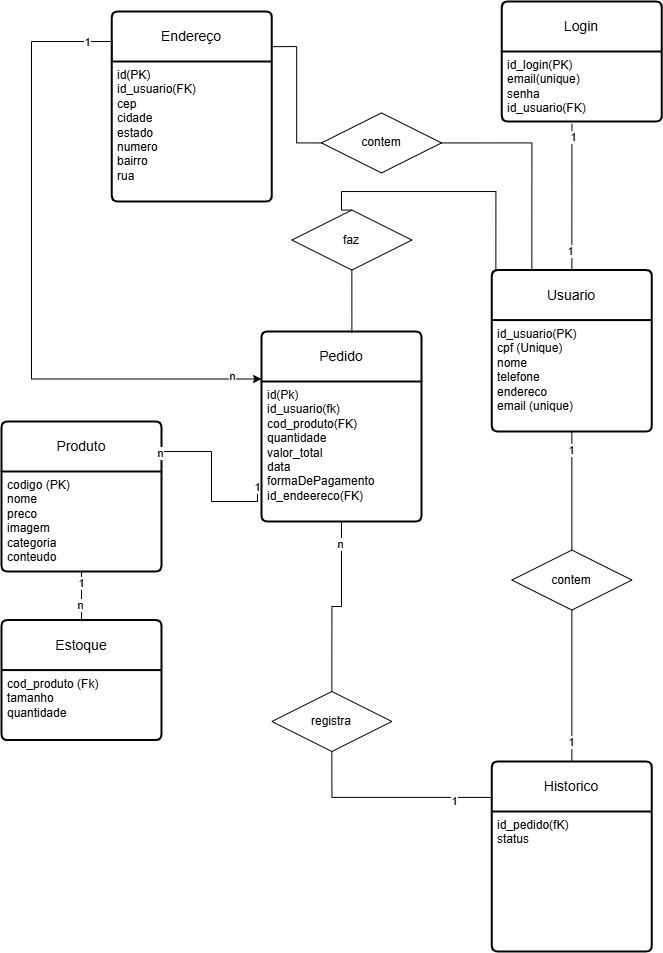

The diagram above was exported from draw.io. Its source (the exported page's mxGraphModel, read from the mxfile embedded in the PNG):
<mxGraphModel dx="652" dy="1563" grid="1" gridSize="10" guides="1" tooltips="1" connect="1" arrows="0" fold="1" page="1" pageScale="1" pageWidth="827" pageHeight="1169" math="0" shadow="0">
  <root>
    <mxCell id="0" />
    <mxCell id="1" parent="0" />
    <mxCell id="sV7qB-aZB18ccEw_9i2E-60" parent="1" style="swimlane;childLayout=stackLayout;horizontal=1;startSize=50;horizontalStack=0;rounded=1;fontSize=14;fontStyle=0;strokeWidth=2;resizeParent=0;resizeLast=1;shadow=0;dashed=0;align=center;arcSize=4;whiteSpace=wrap;html=1;" value="Produto" vertex="1">
      <mxGeometry height="150" width="160" x="40" y="10" as="geometry" />
    </mxCell>
    <mxCell id="sV7qB-aZB18ccEw_9i2E-61" parent="sV7qB-aZB18ccEw_9i2E-60" style="align=left;strokeColor=none;fillColor=none;spacingLeft=4;spacingRight=4;fontSize=12;verticalAlign=top;resizable=0;rotatable=0;part=1;html=1;whiteSpace=wrap;dashed=1;" value="&lt;div&gt;codigo (PK)&lt;/div&gt;nome&lt;div&gt;preco&lt;br&gt;&lt;div&gt;imagem&lt;/div&gt;&lt;/div&gt;&lt;div&gt;categoria&amp;nbsp;&lt;/div&gt;&lt;div&gt;conteudo&lt;/div&gt;" vertex="1">
      <mxGeometry height="100" width="160" y="50" as="geometry" />
    </mxCell>
    <mxCell id="sV7qB-aZB18ccEw_9i2E-62" parent="1" style="swimlane;childLayout=stackLayout;horizontal=1;startSize=50;horizontalStack=0;rounded=1;fontSize=14;fontStyle=0;strokeWidth=2;resizeParent=0;resizeLast=1;shadow=0;dashed=0;align=center;arcSize=4;whiteSpace=wrap;html=1;" value="Estoque" vertex="1">
      <mxGeometry height="120" width="160" x="40" y="208.56999999999994" as="geometry" />
    </mxCell>
    <mxCell id="sV7qB-aZB18ccEw_9i2E-63" parent="sV7qB-aZB18ccEw_9i2E-62" style="align=left;strokeColor=none;fillColor=none;spacingLeft=4;spacingRight=4;fontSize=12;verticalAlign=top;resizable=0;rotatable=0;part=1;html=1;whiteSpace=wrap;" value="cod_produto (Fk)&lt;div&gt;tamanho&lt;br&gt;&lt;div&gt;quantidade&lt;/div&gt;&lt;/div&gt;" vertex="1">
      <mxGeometry height="70" width="160" y="50" as="geometry" />
    </mxCell>
    <mxCell id="sV7qB-aZB18ccEw_9i2E-72" edge="1" parent="1" source="sV7qB-aZB18ccEw_9i2E-61" style="edgeStyle=none;rounded=0;orthogonalLoop=1;jettySize=auto;html=1;exitX=0.5;exitY=1;exitDx=0;exitDy=0;entryX=0.5;entryY=0;entryDx=0;entryDy=0;endArrow=none;endFill=0;" target="sV7qB-aZB18ccEw_9i2E-62">
      <mxGeometry relative="1" as="geometry" />
    </mxCell>
    <mxCell id="sV7qB-aZB18ccEw_9i2E-73" connectable="0" parent="sV7qB-aZB18ccEw_9i2E-72" style="edgeLabel;html=1;align=center;verticalAlign=middle;resizable=0;points=[];" value="1" vertex="1">
      <mxGeometry relative="1" x="-0.8842" as="geometry">
        <mxPoint y="9" as="offset" />
      </mxGeometry>
    </mxCell>
    <mxCell id="sV7qB-aZB18ccEw_9i2E-74" connectable="0" parent="sV7qB-aZB18ccEw_9i2E-72" style="edgeLabel;html=1;align=center;verticalAlign=middle;resizable=0;points=[];" value="n" vertex="1">
      <mxGeometry relative="1" x="0.8622" y="-1" as="geometry">
        <mxPoint y="-12" as="offset" />
      </mxGeometry>
    </mxCell>
    <mxCell id="sV7qB-aZB18ccEw_9i2E-98" edge="1" parent="1" source="sV7qB-aZB18ccEw_9i2E-76" style="edgeStyle=orthogonalEdgeStyle;rounded=0;orthogonalLoop=1;jettySize=auto;html=1;exitX=0.025;exitY=0.182;exitDx=0;exitDy=0;entryX=0.5;entryY=0;entryDx=0;entryDy=0;endArrow=none;endFill=0;exitPerimeter=0;" target="sV7qB-aZB18ccEw_9i2E-97">
      <mxGeometry relative="1" as="geometry">
        <Array as="points">
          <mxPoint x="534" y="-220" />
          <mxPoint x="380" y="-220" />
          <mxPoint x="380" y="-201" />
        </Array>
      </mxGeometry>
    </mxCell>
    <mxCell id="sV7qB-aZB18ccEw_9i2E-112" edge="1" parent="1" source="sV7qB-aZB18ccEw_9i2E-76" style="edgeStyle=orthogonalEdgeStyle;rounded=0;orthogonalLoop=1;jettySize=auto;html=1;exitX=0.25;exitY=0;exitDx=0;exitDy=0;entryX=1;entryY=0.5;entryDx=0;entryDy=0;endArrow=none;endFill=0;" target="sV7qB-aZB18ccEw_9i2E-109">
      <mxGeometry relative="1" as="geometry" />
    </mxCell>
    <mxCell id="sV7qB-aZB18ccEw_9i2E-76" parent="1" style="swimlane;childLayout=stackLayout;horizontal=1;startSize=50;horizontalStack=0;rounded=1;fontSize=14;fontStyle=0;strokeWidth=2;resizeParent=0;resizeLast=1;shadow=0;dashed=0;align=center;arcSize=4;whiteSpace=wrap;html=1;" value="Usuario" vertex="1">
      <mxGeometry height="161.43" width="160" x="530.35" y="-141.43" as="geometry" />
    </mxCell>
    <mxCell id="sV7qB-aZB18ccEw_9i2E-77" parent="sV7qB-aZB18ccEw_9i2E-76" style="align=left;strokeColor=none;fillColor=none;spacingLeft=4;spacingRight=4;fontSize=12;verticalAlign=top;resizable=0;rotatable=0;part=1;html=1;whiteSpace=wrap;dashed=1;" value="&lt;div&gt;id_usuario(PK)&lt;br&gt;&lt;/div&gt;cpf (Unique)&lt;div&gt;&lt;div&gt;nome&lt;/div&gt;&lt;div&gt;&lt;span style=&quot;background-color: transparent; color: light-dark(rgb(0, 0, 0), rgb(255, 255, 255));&quot;&gt;telefone&lt;/span&gt;&lt;/div&gt;&lt;div&gt;&lt;span style=&quot;background-color: transparent; color: light-dark(rgb(0, 0, 0), rgb(255, 255, 255));&quot;&gt;endereco&lt;/span&gt;&lt;/div&gt;&lt;div&gt;&lt;span style=&quot;background-color: transparent; color: light-dark(rgb(0, 0, 0), rgb(255, 255, 255));&quot;&gt;email (unique)&lt;/span&gt;&lt;/div&gt;&lt;div&gt;&lt;br&gt;&lt;/div&gt;&lt;/div&gt;" vertex="1">
      <mxGeometry height="111.43" width="160" y="50" as="geometry" />
    </mxCell>
    <mxCell id="sV7qB-aZB18ccEw_9i2E-79" parent="1" style="swimlane;childLayout=stackLayout;horizontal=1;startSize=50;horizontalStack=0;rounded=1;fontSize=14;fontStyle=0;strokeWidth=2;resizeParent=0;resizeLast=1;shadow=0;dashed=0;align=center;arcSize=4;whiteSpace=wrap;html=1;" value="Login" vertex="1">
      <mxGeometry height="120" width="160" x="540.35" y="-410" as="geometry" />
    </mxCell>
    <mxCell id="sV7qB-aZB18ccEw_9i2E-80" parent="sV7qB-aZB18ccEw_9i2E-79" style="align=left;strokeColor=none;fillColor=none;spacingLeft=4;spacingRight=4;fontSize=12;verticalAlign=top;resizable=0;rotatable=0;part=1;html=1;whiteSpace=wrap;dashed=1;" value="&lt;div&gt;id_login(PK)&lt;/div&gt;&lt;div&gt;email(unique)&lt;/div&gt;&lt;div&gt;senha&lt;/div&gt;&lt;div&gt;id_usuario(FK)&lt;/div&gt;" vertex="1">
      <mxGeometry height="70" width="160" y="50" as="geometry" />
    </mxCell>
    <mxCell id="sV7qB-aZB18ccEw_9i2E-81" edge="1" parent="1" source="sV7qB-aZB18ccEw_9i2E-76" style="edgeStyle=orthogonalEdgeStyle;rounded=0;orthogonalLoop=1;jettySize=auto;html=1;exitX=0.5;exitY=0;exitDx=0;exitDy=0;entryX=0.438;entryY=1.03;entryDx=0;entryDy=0;entryPerimeter=0;endArrow=none;endFill=0;" target="sV7qB-aZB18ccEw_9i2E-80">
      <mxGeometry relative="1" as="geometry" />
    </mxCell>
    <mxCell id="sV7qB-aZB18ccEw_9i2E-82" connectable="0" parent="sV7qB-aZB18ccEw_9i2E-81" style="edgeLabel;html=1;align=center;verticalAlign=middle;resizable=0;points=[];" value="1" vertex="1">
      <mxGeometry relative="1" x="-0.8665" y="2" as="geometry">
        <mxPoint y="-9" as="offset" />
      </mxGeometry>
    </mxCell>
    <mxCell id="sV7qB-aZB18ccEw_9i2E-83" connectable="0" parent="sV7qB-aZB18ccEw_9i2E-81" style="edgeLabel;html=1;align=center;verticalAlign=middle;resizable=0;points=[];" value="1" vertex="1">
      <mxGeometry relative="1" x="0.8997" y="-1" as="geometry">
        <mxPoint y="6" as="offset" />
      </mxGeometry>
    </mxCell>
    <mxCell id="sV7qB-aZB18ccEw_9i2E-84" parent="1" style="swimlane;childLayout=stackLayout;horizontal=1;startSize=50;horizontalStack=0;rounded=1;fontSize=14;fontStyle=0;strokeWidth=2;resizeParent=0;resizeLast=1;shadow=0;dashed=0;align=center;arcSize=4;whiteSpace=wrap;html=1;" value="Historico" vertex="1">
      <mxGeometry height="190" width="160" x="530.35" y="350" as="geometry" />
    </mxCell>
    <mxCell id="sV7qB-aZB18ccEw_9i2E-85" parent="sV7qB-aZB18ccEw_9i2E-84" style="align=left;strokeColor=none;fillColor=none;spacingLeft=4;spacingRight=4;fontSize=12;verticalAlign=top;resizable=0;rotatable=0;part=1;html=1;whiteSpace=wrap;dashed=1;" value="&lt;div&gt;id_pedido(fK)&lt;/div&gt;&lt;div&gt;&lt;div&gt;&lt;span style=&quot;background-color: transparent; color: light-dark(rgb(0, 0, 0), rgb(255, 255, 255));&quot;&gt;status&lt;/span&gt;&lt;/div&gt;&lt;div&gt;&lt;span style=&quot;background-color: transparent; color: light-dark(rgb(0, 0, 0), rgb(255, 255, 255));&quot;&gt;&lt;br&gt;&lt;/span&gt;&lt;/div&gt;&lt;div&gt;&lt;br&gt;&lt;/div&gt;&lt;/div&gt;" vertex="1">
      <mxGeometry height="140" width="160" y="50" as="geometry" />
    </mxCell>
    <mxCell id="sV7qB-aZB18ccEw_9i2E-86" edge="1" parent="1" source="sV7qB-aZB18ccEw_9i2E-96" style="edgeStyle=orthogonalEdgeStyle;rounded=0;orthogonalLoop=1;jettySize=auto;html=1;exitX=0;exitY=0.75;exitDx=0;exitDy=0;entryX=1;entryY=0.25;entryDx=0;entryDy=0;endArrow=none;endFill=0;" target="sV7qB-aZB18ccEw_9i2E-60">
      <mxGeometry relative="1" as="geometry">
        <Array as="points">
          <mxPoint x="296" y="75" />
          <mxPoint x="296" y="90" />
          <mxPoint x="250" y="90" />
          <mxPoint x="250" y="40" />
        </Array>
      </mxGeometry>
    </mxCell>
    <mxCell id="sV7qB-aZB18ccEw_9i2E-87" connectable="0" parent="sV7qB-aZB18ccEw_9i2E-86" style="edgeLabel;html=1;align=center;verticalAlign=middle;resizable=0;points=[];" value="n" vertex="1">
      <mxGeometry relative="1" x="0.9282" y="-1" as="geometry">
        <mxPoint as="offset" />
      </mxGeometry>
    </mxCell>
    <mxCell id="sV7qB-aZB18ccEw_9i2E-88" connectable="0" parent="sV7qB-aZB18ccEw_9i2E-86" style="edgeLabel;html=1;align=center;verticalAlign=middle;resizable=0;points=[];" value="1" vertex="1">
      <mxGeometry relative="1" x="-0.9446" as="geometry">
        <mxPoint as="offset" />
      </mxGeometry>
    </mxCell>
    <mxCell id="sV7qB-aZB18ccEw_9i2E-91" edge="1" parent="1" source="sV7qB-aZB18ccEw_9i2E-89" style="edgeStyle=orthogonalEdgeStyle;rounded=0;orthogonalLoop=1;jettySize=auto;html=1;exitX=0.5;exitY=1;exitDx=0;exitDy=0;entryX=0.5;entryY=0;entryDx=0;entryDy=0;endArrow=none;endFill=0;" target="sV7qB-aZB18ccEw_9i2E-84">
      <mxGeometry relative="1" as="geometry" />
    </mxCell>
    <mxCell id="sV7qB-aZB18ccEw_9i2E-94" connectable="0" parent="sV7qB-aZB18ccEw_9i2E-91" style="edgeLabel;html=1;align=center;verticalAlign=middle;resizable=0;points=[];" value="1" vertex="1">
      <mxGeometry relative="1" x="0.7382" y="-1" as="geometry">
        <mxPoint as="offset" />
      </mxGeometry>
    </mxCell>
    <mxCell id="sV7qB-aZB18ccEw_9i2E-89" parent="1" style="shape=rhombus;perimeter=rhombusPerimeter;whiteSpace=wrap;html=1;align=center;" value="contem" vertex="1">
      <mxGeometry height="60" width="120" x="550.35" y="138.57" as="geometry" />
    </mxCell>
    <mxCell id="sV7qB-aZB18ccEw_9i2E-90" edge="1" parent="1" source="sV7qB-aZB18ccEw_9i2E-77" style="edgeStyle=orthogonalEdgeStyle;rounded=0;orthogonalLoop=1;jettySize=auto;html=1;exitX=0.5;exitY=1;exitDx=0;exitDy=0;entryX=0.5;entryY=0;entryDx=0;entryDy=0;endArrow=none;endFill=0;" target="sV7qB-aZB18ccEw_9i2E-89">
      <mxGeometry relative="1" as="geometry" />
    </mxCell>
    <mxCell id="sV7qB-aZB18ccEw_9i2E-93" connectable="0" parent="sV7qB-aZB18ccEw_9i2E-90" style="edgeLabel;html=1;align=center;verticalAlign=middle;resizable=0;points=[];" value="1" vertex="1">
      <mxGeometry relative="1" x="-0.6805" y="-1" as="geometry">
        <mxPoint as="offset" />
      </mxGeometry>
    </mxCell>
    <mxCell id="sV7qB-aZB18ccEw_9i2E-95" parent="1" style="swimlane;childLayout=stackLayout;horizontal=1;startSize=50;horizontalStack=0;rounded=1;fontSize=14;fontStyle=0;strokeWidth=2;resizeParent=0;resizeLast=1;shadow=0;dashed=0;align=center;arcSize=4;whiteSpace=wrap;html=1;" value="Pedido" vertex="1">
      <mxGeometry height="190" width="160" x="299.9999999999999" y="-80" as="geometry" />
    </mxCell>
    <mxCell id="sV7qB-aZB18ccEw_9i2E-96" parent="sV7qB-aZB18ccEw_9i2E-95" style="align=left;strokeColor=none;fillColor=none;spacingLeft=4;spacingRight=4;fontSize=12;verticalAlign=top;resizable=0;rotatable=0;part=1;html=1;whiteSpace=wrap;dashed=1;" value="&lt;div&gt;id(Pk)&lt;/div&gt;&lt;div&gt;id_usuario(fk)&lt;/div&gt;&lt;div&gt;cod_produto(FK)&lt;/div&gt;&lt;div&gt;quantidade&lt;br&gt;&lt;div&gt;valor_total&lt;/div&gt;&lt;div&gt;&lt;span style=&quot;background-color: transparent; color: light-dark(rgb(0, 0, 0), rgb(255, 255, 255));&quot;&gt;data&lt;/span&gt;&lt;/div&gt;&lt;div&gt;&lt;span style=&quot;background-color: transparent; color: light-dark(rgb(0, 0, 0), rgb(255, 255, 255));&quot;&gt;formaDePagamento&lt;/span&gt;&lt;/div&gt;&lt;div&gt;&lt;span style=&quot;background-color: transparent; color: light-dark(rgb(0, 0, 0), rgb(255, 255, 255));&quot;&gt;id_endeereco(FK)&lt;/span&gt;&lt;/div&gt;&lt;div&gt;&lt;br&gt;&lt;/div&gt;&lt;div&gt;&lt;span style=&quot;background-color: transparent; color: light-dark(rgb(0, 0, 0), rgb(255, 255, 255));&quot;&gt;&lt;br&gt;&lt;/span&gt;&lt;/div&gt;&lt;div&gt;&lt;br&gt;&lt;/div&gt;&lt;/div&gt;" vertex="1">
      <mxGeometry height="140" width="160" y="50" as="geometry" />
    </mxCell>
    <mxCell id="sV7qB-aZB18ccEw_9i2E-97" parent="1" style="shape=rhombus;perimeter=rhombusPerimeter;whiteSpace=wrap;html=1;align=center;" value="faz" vertex="1">
      <mxGeometry height="60" width="120" x="330.3499999999999" y="-201.43" as="geometry" />
    </mxCell>
    <mxCell id="sV7qB-aZB18ccEw_9i2E-99" edge="1" parent="1" source="sV7qB-aZB18ccEw_9i2E-97" style="edgeStyle=orthogonalEdgeStyle;rounded=0;orthogonalLoop=1;jettySize=auto;html=1;exitX=0.5;exitY=1;exitDx=0;exitDy=0;entryX=0.565;entryY=0.009;entryDx=0;entryDy=0;entryPerimeter=0;endArrow=none;endFill=0;" target="sV7qB-aZB18ccEw_9i2E-95">
      <mxGeometry relative="1" as="geometry" />
    </mxCell>
    <mxCell id="sV7qB-aZB18ccEw_9i2E-101" parent="1" style="shape=rhombus;perimeter=rhombusPerimeter;whiteSpace=wrap;html=1;align=center;" value="registra" vertex="1">
      <mxGeometry height="60" width="120" x="310.3499999999999" y="280" as="geometry" />
    </mxCell>
    <mxCell id="sV7qB-aZB18ccEw_9i2E-102" edge="1" parent="1" source="sV7qB-aZB18ccEw_9i2E-96" style="edgeStyle=orthogonalEdgeStyle;rounded=0;orthogonalLoop=1;jettySize=auto;html=1;exitX=0.5;exitY=1;exitDx=0;exitDy=0;entryX=0.5;entryY=0;entryDx=0;entryDy=0;endArrow=none;endFill=0;" target="sV7qB-aZB18ccEw_9i2E-101">
      <mxGeometry relative="1" as="geometry" />
    </mxCell>
    <mxCell id="sV7qB-aZB18ccEw_9i2E-104" connectable="0" parent="sV7qB-aZB18ccEw_9i2E-102" style="edgeLabel;html=1;align=center;verticalAlign=middle;resizable=0;points=[];" value="n" vertex="1">
      <mxGeometry relative="1" x="-0.744" y="-1" as="geometry">
        <mxPoint as="offset" />
      </mxGeometry>
    </mxCell>
    <mxCell id="sV7qB-aZB18ccEw_9i2E-103" edge="1" parent="1" source="sV7qB-aZB18ccEw_9i2E-101" style="edgeStyle=orthogonalEdgeStyle;rounded=0;orthogonalLoop=1;jettySize=auto;html=1;exitX=0.5;exitY=1;exitDx=0;exitDy=0;entryX=0.006;entryY=0.189;entryDx=0;entryDy=0;entryPerimeter=0;endArrow=none;endFill=0;" target="sV7qB-aZB18ccEw_9i2E-84">
      <mxGeometry relative="1" as="geometry">
        <Array as="points">
          <mxPoint x="370.35" y="386" />
        </Array>
      </mxGeometry>
    </mxCell>
    <mxCell id="sV7qB-aZB18ccEw_9i2E-105" connectable="0" parent="sV7qB-aZB18ccEw_9i2E-103" style="edgeLabel;html=1;align=center;verticalAlign=middle;resizable=0;points=[];" value="1" vertex="1">
      <mxGeometry relative="1" x="0.6342" y="-4" as="geometry">
        <mxPoint x="-1" as="offset" />
      </mxGeometry>
    </mxCell>
    <mxCell id="sV7qB-aZB18ccEw_9i2E-106" parent="1" style="swimlane;childLayout=stackLayout;horizontal=1;startSize=50;horizontalStack=0;rounded=1;fontSize=14;fontStyle=0;strokeWidth=2;resizeParent=0;resizeLast=1;shadow=0;dashed=0;align=center;arcSize=4;whiteSpace=wrap;html=1;" value="Endereço" vertex="1">
      <mxGeometry height="190" width="160" x="150.35" y="-400" as="geometry" />
    </mxCell>
    <mxCell id="sV7qB-aZB18ccEw_9i2E-107" parent="sV7qB-aZB18ccEw_9i2E-106" style="align=left;strokeColor=none;fillColor=none;spacingLeft=4;spacingRight=4;fontSize=12;verticalAlign=top;resizable=0;rotatable=0;part=1;html=1;whiteSpace=wrap;dashed=1;" value="&lt;div&gt;&lt;div&gt;id(PK)&lt;/div&gt;&lt;div&gt;id_usuario(FK)&lt;/div&gt;&lt;/div&gt;&lt;div&gt;cep&lt;/div&gt;&lt;div&gt;cidade&lt;/div&gt;&lt;div&gt;estado&lt;/div&gt;&lt;div&gt;numero&lt;/div&gt;&lt;div&gt;bairro&lt;/div&gt;&lt;div&gt;rua&lt;/div&gt;&lt;div&gt;&lt;br&gt;&lt;/div&gt;" vertex="1">
      <mxGeometry height="140" width="160" y="50" as="geometry" />
    </mxCell>
    <mxCell id="sV7qB-aZB18ccEw_9i2E-111" edge="1" parent="1" source="sV7qB-aZB18ccEw_9i2E-109" style="edgeStyle=orthogonalEdgeStyle;rounded=0;orthogonalLoop=1;jettySize=auto;html=1;exitX=0;exitY=0.5;exitDx=0;exitDy=0;endArrow=none;endFill=0;entryX=1.005;entryY=0.185;entryDx=0;entryDy=0;entryPerimeter=0;" target="sV7qB-aZB18ccEw_9i2E-106">
      <mxGeometry relative="1" as="geometry">
        <mxPoint x="1040" y="-64" as="targetPoint" />
      </mxGeometry>
    </mxCell>
    <mxCell id="sV7qB-aZB18ccEw_9i2E-109" parent="1" style="shape=rhombus;perimeter=rhombusPerimeter;whiteSpace=wrap;html=1;align=center;" value="contem" vertex="1">
      <mxGeometry height="60" width="120" x="360" y="-298.57" as="geometry" />
    </mxCell>
    <mxCell id="sV7qB-aZB18ccEw_9i2E-113" edge="1" parent="1" source="sV7qB-aZB18ccEw_9i2E-107" style="edgeStyle=orthogonalEdgeStyle;rounded=0;orthogonalLoop=1;jettySize=auto;html=1;exitX=0;exitY=0;exitDx=0;exitDy=0;entryX=0;entryY=0.25;entryDx=0;entryDy=0;" target="sV7qB-aZB18ccEw_9i2E-95">
      <mxGeometry relative="1" as="geometry">
        <Array as="points">
          <mxPoint x="150" y="-370" />
          <mxPoint x="70" y="-370" />
          <mxPoint x="70" y="-32" />
        </Array>
      </mxGeometry>
    </mxCell>
    <mxCell id="sV7qB-aZB18ccEw_9i2E-114" connectable="0" parent="sV7qB-aZB18ccEw_9i2E-113" style="edgeLabel;html=1;align=center;verticalAlign=middle;resizable=0;points=[];" value="n" vertex="1">
      <mxGeometry relative="1" x="0.9142" y="3" as="geometry">
        <mxPoint x="-1" as="offset" />
      </mxGeometry>
    </mxCell>
    <mxCell id="sV7qB-aZB18ccEw_9i2E-115" connectable="0" parent="sV7qB-aZB18ccEw_9i2E-113" style="edgeLabel;html=1;align=center;verticalAlign=middle;resizable=0;points=[];" value="1" vertex="1">
      <mxGeometry relative="1" x="-0.8682" y="1" as="geometry">
        <mxPoint x="-1" as="offset" />
      </mxGeometry>
    </mxCell>
  </root>
</mxGraphModel>